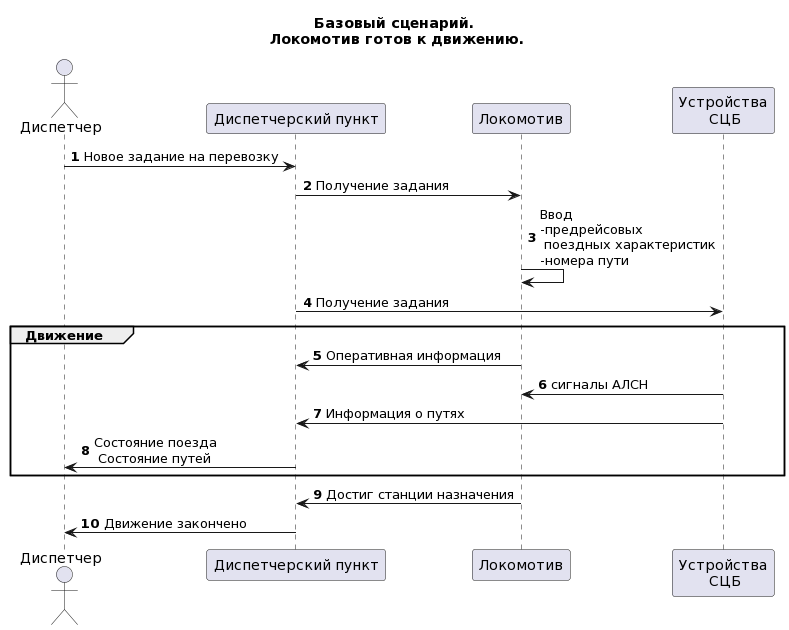

The diagram above was rendered by PlantUML. Its source (embedded in the PNG):
@startuml
title "Базовый сценарий. \nЛокомотив готов к движению."
autonumber
actor "Диспетчер" as oper
participant "Диспетчерский пункт" as disp
participant "Локомотив" as train
participant "Устройства\n СЦБ" as scb
oper -> disp: Новое задание на перевозку
disp -> train: Получение задания
train -> train: Ввод \n-предрейсовых\n поездных характеристик\n-номера пути
disp -> scb: Получение задания
group Движение
train -> disp: Оперативная информация
scb -> train: сигналы АЛСН
scb -> disp: Информация о путях
disp -> oper: Состояние поезда\n Состояние путей
end
train -> disp: Достиг станции назначения
disp -> oper: Движение закончено
@enduml